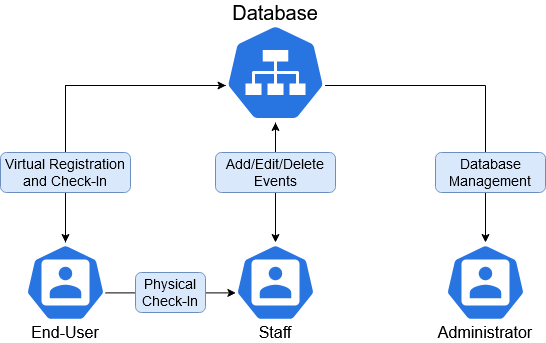

The diagram above was exported from draw.io. Its source (the exported page's mxGraphModel, read from the mxfile embedded in the PNG):
<mxGraphModel dx="782" dy="404" grid="1" gridSize="10" guides="1" tooltips="1" connect="1" arrows="1" fold="1" page="1" pageScale="1" pageWidth="850" pageHeight="1100" math="0" shadow="0">
  <root>
    <mxCell id="0" />
    <mxCell id="1" parent="0" />
    <mxCell id="FVPx7fn3rIS67qgtllxo-15" style="edgeStyle=orthogonalEdgeStyle;rounded=0;orthogonalLoop=1;jettySize=auto;html=1;exitX=0.5;exitY=1;exitDx=0;exitDy=0;exitPerimeter=0;entryX=0.5;entryY=0;entryDx=0;entryDy=0;entryPerimeter=0;" edge="1" parent="1" source="FVPx7fn3rIS67qgtllxo-1" target="FVPx7fn3rIS67qgtllxo-7">
      <mxGeometry relative="1" as="geometry" />
    </mxCell>
    <mxCell id="FVPx7fn3rIS67qgtllxo-46" style="edgeStyle=orthogonalEdgeStyle;rounded=0;orthogonalLoop=1;jettySize=auto;html=1;exitX=0.005;exitY=0.63;exitDx=0;exitDy=0;exitPerimeter=0;entryX=0.5;entryY=0;entryDx=0;entryDy=0;entryPerimeter=0;" edge="1" parent="1" source="FVPx7fn3rIS67qgtllxo-1" target="FVPx7fn3rIS67qgtllxo-2">
      <mxGeometry relative="1" as="geometry" />
    </mxCell>
    <mxCell id="FVPx7fn3rIS67qgtllxo-48" style="edgeStyle=orthogonalEdgeStyle;rounded=0;orthogonalLoop=1;jettySize=auto;html=1;exitX=0.995;exitY=0.63;exitDx=0;exitDy=0;exitPerimeter=0;entryX=0.5;entryY=0;entryDx=0;entryDy=0;entryPerimeter=0;" edge="1" parent="1" source="FVPx7fn3rIS67qgtllxo-1" target="FVPx7fn3rIS67qgtllxo-6">
      <mxGeometry relative="1" as="geometry" />
    </mxCell>
    <mxCell id="FVPx7fn3rIS67qgtllxo-1" value="" style="html=1;dashed=0;whitespace=wrap;fillColor=#2875E2;strokeColor=#ffffff;points=[[0.005,0.63,0],[0.1,0.2,0],[0.9,0.2,0],[0.5,0,0],[0.995,0.63,0],[0.72,0.99,0],[0.5,1,0],[0.28,0.99,0]];shape=mxgraph.kubernetes.icon;prIcon=svc" vertex="1" parent="1">
      <mxGeometry x="320" y="80" width="100" height="100" as="geometry" />
    </mxCell>
    <mxCell id="FVPx7fn3rIS67qgtllxo-45" style="edgeStyle=orthogonalEdgeStyle;rounded=0;orthogonalLoop=1;jettySize=auto;html=1;exitX=0.5;exitY=0;exitDx=0;exitDy=0;exitPerimeter=0;entryX=0.005;entryY=0.63;entryDx=0;entryDy=0;entryPerimeter=0;" edge="1" parent="1" source="FVPx7fn3rIS67qgtllxo-2" target="FVPx7fn3rIS67qgtllxo-1">
      <mxGeometry relative="1" as="geometry" />
    </mxCell>
    <mxCell id="FVPx7fn3rIS67qgtllxo-54" style="edgeStyle=orthogonalEdgeStyle;rounded=0;orthogonalLoop=1;jettySize=auto;html=1;exitX=0.995;exitY=0.63;exitDx=0;exitDy=0;exitPerimeter=0;entryX=0.005;entryY=0.63;entryDx=0;entryDy=0;entryPerimeter=0;" edge="1" parent="1" source="FVPx7fn3rIS67qgtllxo-2" target="FVPx7fn3rIS67qgtllxo-7">
      <mxGeometry relative="1" as="geometry" />
    </mxCell>
    <mxCell id="FVPx7fn3rIS67qgtllxo-2" value="" style="html=1;dashed=0;whitespace=wrap;fillColor=#2875E2;strokeColor=#ffffff;points=[[0.005,0.63,0],[0.1,0.2,0],[0.9,0.2,0],[0.5,0,0],[0.995,0.63,0],[0.72,0.99,0],[0.5,1,0],[0.28,0.99,0]];shape=mxgraph.kubernetes.icon;prIcon=user" vertex="1" parent="1">
      <mxGeometry x="120" y="300" width="80" height="80" as="geometry" />
    </mxCell>
    <mxCell id="FVPx7fn3rIS67qgtllxo-6" value="" style="html=1;dashed=0;whitespace=wrap;fillColor=#2875E2;strokeColor=#ffffff;points=[[0.005,0.63,0],[0.1,0.2,0],[0.9,0.2,0],[0.5,0,0],[0.995,0.63,0],[0.72,0.99,0],[0.5,1,0],[0.28,0.99,0]];shape=mxgraph.kubernetes.icon;prIcon=user" vertex="1" parent="1">
      <mxGeometry x="540" y="300" width="80" height="80" as="geometry" />
    </mxCell>
    <mxCell id="FVPx7fn3rIS67qgtllxo-27" style="edgeStyle=orthogonalEdgeStyle;rounded=0;orthogonalLoop=1;jettySize=auto;html=1;exitX=0.5;exitY=0;exitDx=0;exitDy=0;exitPerimeter=0;entryX=0.5;entryY=1;entryDx=0;entryDy=0;entryPerimeter=0;" edge="1" parent="1" source="FVPx7fn3rIS67qgtllxo-31" target="FVPx7fn3rIS67qgtllxo-1">
      <mxGeometry relative="1" as="geometry" />
    </mxCell>
    <mxCell id="FVPx7fn3rIS67qgtllxo-7" value="" style="html=1;dashed=0;whitespace=wrap;fillColor=#2875E2;strokeColor=#ffffff;points=[[0.005,0.63,0],[0.1,0.2,0],[0.9,0.2,0],[0.5,0,0],[0.995,0.63,0],[0.72,0.99,0],[0.5,1,0],[0.28,0.99,0]];shape=mxgraph.kubernetes.icon;prIcon=user" vertex="1" parent="1">
      <mxGeometry x="330" y="300" width="80" height="80" as="geometry" />
    </mxCell>
    <mxCell id="FVPx7fn3rIS67qgtllxo-22" value="&lt;font style=&quot;font-size: 16px&quot;&gt;End-User&lt;/font&gt;" style="text;html=1;strokeColor=none;fillColor=none;align=center;verticalAlign=middle;whiteSpace=wrap;rounded=0;" vertex="1" parent="1">
      <mxGeometry x="120" y="380" width="80" height="20" as="geometry" />
    </mxCell>
    <mxCell id="FVPx7fn3rIS67qgtllxo-23" value="&lt;div style=&quot;font-size: 16px&quot;&gt;Staff&lt;/div&gt;" style="text;html=1;strokeColor=none;fillColor=none;align=center;verticalAlign=middle;whiteSpace=wrap;rounded=0;" vertex="1" parent="1">
      <mxGeometry x="350" y="380" width="40" height="20" as="geometry" />
    </mxCell>
    <mxCell id="FVPx7fn3rIS67qgtllxo-24" value="&lt;div style=&quot;font-size: 16px&quot;&gt;Administrator&lt;/div&gt;" style="text;html=1;strokeColor=none;fillColor=none;align=center;verticalAlign=middle;whiteSpace=wrap;rounded=0;" vertex="1" parent="1">
      <mxGeometry x="560" y="380" width="40" height="20" as="geometry" />
    </mxCell>
    <mxCell id="FVPx7fn3rIS67qgtllxo-25" value="&lt;div style=&quot;font-size: 20px&quot;&gt;&lt;font style=&quot;font-size: 20px&quot;&gt;Database&lt;/font&gt;&lt;/div&gt;" style="text;html=1;strokeColor=none;fillColor=none;align=center;verticalAlign=middle;whiteSpace=wrap;rounded=0;" vertex="1" parent="1">
      <mxGeometry x="350" y="60" width="40" height="20" as="geometry" />
    </mxCell>
    <mxCell id="FVPx7fn3rIS67qgtllxo-31" value="&lt;font style=&quot;font-size: 14px&quot;&gt;Add/Edit/Delete Events&lt;/font&gt;" style="text;html=1;strokeColor=#6c8ebf;align=center;verticalAlign=middle;whiteSpace=wrap;rounded=1;fillColor=#dae8fc;strokeWidth=1;" vertex="1" parent="1">
      <mxGeometry x="310" y="210" width="120" height="40" as="geometry" />
    </mxCell>
    <mxCell id="FVPx7fn3rIS67qgtllxo-30" value="&lt;div style=&quot;font-size: 14px&quot;&gt;&lt;font style=&quot;font-size: 14px&quot;&gt;Virtual Registration and Check-In&lt;/font&gt;&lt;/div&gt;" style="text;html=1;strokeColor=#6c8ebf;fillColor=#dae8fc;align=center;verticalAlign=middle;whiteSpace=wrap;rounded=1;" vertex="1" parent="1">
      <mxGeometry x="95" y="210" width="130" height="40" as="geometry" />
    </mxCell>
    <mxCell id="FVPx7fn3rIS67qgtllxo-42" value="&lt;font style=&quot;font-size: 14px&quot;&gt;Physical Check-In&lt;/font&gt;" style="text;html=1;strokeColor=#6c8ebf;fillColor=#dae8fc;align=center;verticalAlign=middle;whiteSpace=wrap;rounded=1;" vertex="1" parent="1">
      <mxGeometry x="230" y="330" width="70" height="40" as="geometry" />
    </mxCell>
    <mxCell id="FVPx7fn3rIS67qgtllxo-57" value="&lt;div style=&quot;font-size: 14px&quot;&gt;Database Management&lt;/div&gt;" style="text;html=1;strokeColor=#6c8ebf;fillColor=#dae8fc;align=center;verticalAlign=middle;whiteSpace=wrap;rounded=1;" vertex="1" parent="1">
      <mxGeometry x="530" y="210" width="110" height="40" as="geometry" />
    </mxCell>
  </root>
</mxGraphModel>